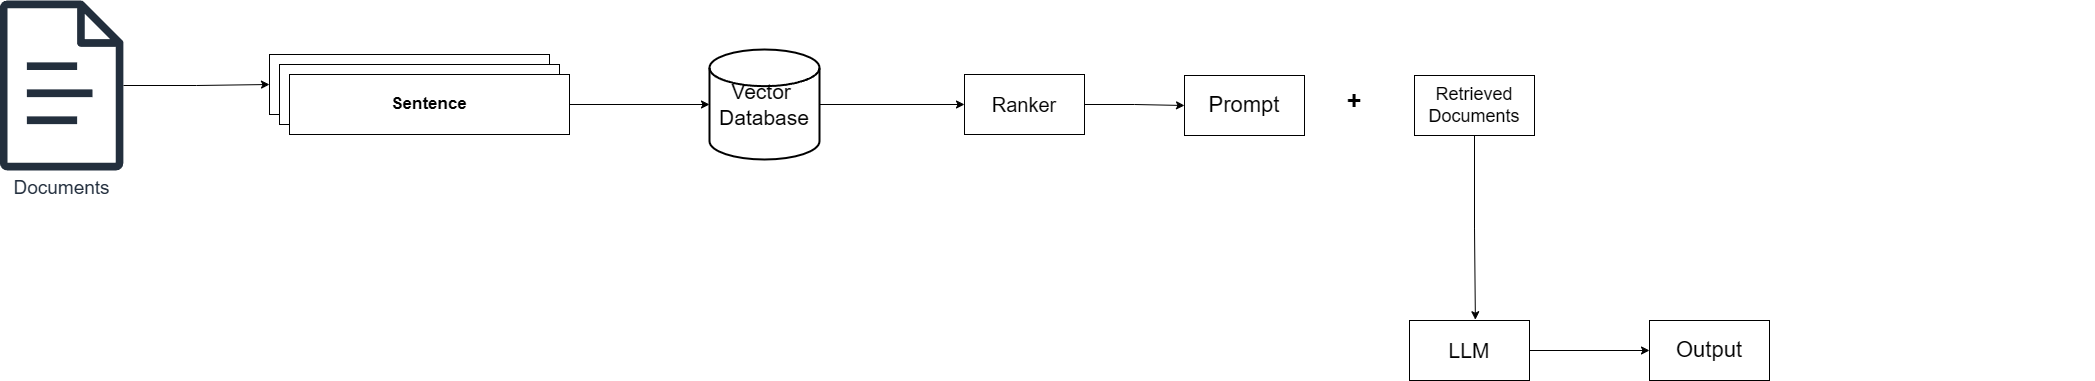

The diagram above was exported from draw.io. Its source (the exported page's mxGraphModel, read from the mxfile embedded in the PNG):
<mxGraphModel dx="1970" dy="1339" grid="1" gridSize="10" guides="1" tooltips="1" connect="1" arrows="1" fold="1" page="1" pageScale="1" pageWidth="1169" pageHeight="827" math="0" shadow="0">
  <root>
    <mxCell id="0" />
    <mxCell id="1" parent="0" />
    <mxCell id="2" style="edgeStyle=orthogonalEdgeStyle;rounded=0;orthogonalLoop=1;jettySize=auto;html=1;" edge="1" source="3" target="5" parent="1">
      <mxGeometry relative="1" as="geometry" />
    </mxCell>
    <mxCell id="3" value="&lt;font style=&quot;font-size: 19px;&quot;&gt;Documents&lt;/font&gt;" style="sketch=0;outlineConnect=0;fontColor=#232F3E;gradientColor=none;fillColor=#232F3D;strokeColor=none;dashed=0;verticalLabelPosition=bottom;verticalAlign=top;align=center;html=1;fontSize=12;fontStyle=0;aspect=fixed;pointerEvents=1;shape=mxgraph.aws4.document;" vertex="1" parent="1">
      <mxGeometry x="40" y="280" width="124.23" height="170" as="geometry" />
    </mxCell>
    <mxCell id="4" value="" style="group" vertex="1" connectable="0" parent="1">
      <mxGeometry x="310" y="334" width="300" height="80" as="geometry" />
    </mxCell>
    <mxCell id="5" value="" style="rounded=0;whiteSpace=wrap;html=1;" vertex="1" parent="4">
      <mxGeometry width="280" height="60" as="geometry" />
    </mxCell>
    <mxCell id="6" value="" style="rounded=0;whiteSpace=wrap;html=1;" vertex="1" parent="4">
      <mxGeometry x="10" y="10" width="280" height="60" as="geometry" />
    </mxCell>
    <mxCell id="7" value="&lt;b&gt;&lt;font style=&quot;font-size: 17px;&quot;&gt;Sentence&lt;/font&gt;&lt;/b&gt;" style="rounded=0;whiteSpace=wrap;html=1;" vertex="1" parent="4">
      <mxGeometry x="20" y="20" width="280" height="60" as="geometry" />
    </mxCell>
    <mxCell id="8" style="edgeStyle=orthogonalEdgeStyle;rounded=0;orthogonalLoop=1;jettySize=auto;html=1;" edge="1" source="9" target="12" parent="1">
      <mxGeometry relative="1" as="geometry" />
    </mxCell>
    <mxCell id="9" value="&lt;font style=&quot;font-size: 21px;&quot;&gt;Vector&amp;nbsp;&lt;/font&gt;&lt;div&gt;&lt;font style=&quot;font-size: 21px;&quot;&gt;Database&lt;/font&gt;&lt;/div&gt;" style="strokeWidth=2;html=1;shape=mxgraph.flowchart.database;whiteSpace=wrap;" vertex="1" parent="1">
      <mxGeometry x="750" y="329" width="110" height="110" as="geometry" />
    </mxCell>
    <mxCell id="10" style="edgeStyle=orthogonalEdgeStyle;rounded=0;orthogonalLoop=1;jettySize=auto;html=1;" edge="1" source="7" target="9" parent="1">
      <mxGeometry relative="1" as="geometry" />
    </mxCell>
    <mxCell id="11" style="edgeStyle=orthogonalEdgeStyle;rounded=0;orthogonalLoop=1;jettySize=auto;html=1;exitX=1;exitY=0.5;exitDx=0;exitDy=0;" edge="1" source="12" target="16" parent="1">
      <mxGeometry relative="1" as="geometry" />
    </mxCell>
    <mxCell id="12" value="&lt;font style=&quot;font-size: 20px;&quot;&gt;Ranker&lt;/font&gt;" style="rounded=0;whiteSpace=wrap;html=1;" vertex="1" parent="1">
      <mxGeometry x="1005" y="354" width="120" height="60" as="geometry" />
    </mxCell>
    <mxCell id="13" value="" style="group" vertex="1" connectable="0" parent="1">
      <mxGeometry x="1225" y="360" width="910" height="60" as="geometry" />
    </mxCell>
    <mxCell id="14" value="&lt;font style=&quot;font-size: 18px;&quot;&gt;Retrieved Documents&lt;/font&gt;" style="rounded=0;whiteSpace=wrap;html=1;" vertex="1" parent="13">
      <mxGeometry x="230" y="-5" width="120" height="60" as="geometry" />
    </mxCell>
    <mxCell id="15" value="&lt;b&gt;&lt;font style=&quot;font-size: 25px;&quot;&gt;+&lt;/font&gt;&lt;/b&gt;" style="text;html=1;align=center;verticalAlign=middle;whiteSpace=wrap;rounded=0;" vertex="1" parent="13">
      <mxGeometry x="140" y="5" width="60" height="30" as="geometry" />
    </mxCell>
    <mxCell id="16" value="&lt;font style=&quot;font-size: 22px;&quot;&gt;Prompt&lt;/font&gt;" style="rounded=0;whiteSpace=wrap;html=1;" vertex="1" parent="13">
      <mxGeometry y="-5" width="120" height="60" as="geometry" />
    </mxCell>
    <mxCell id="17" style="edgeStyle=orthogonalEdgeStyle;rounded=0;orthogonalLoop=1;jettySize=auto;html=1;" edge="1" source="18" target="19" parent="1">
      <mxGeometry relative="1" as="geometry" />
    </mxCell>
    <mxCell id="18" value="&lt;font style=&quot;font-size: 21px;&quot;&gt;LLM&lt;/font&gt;" style="rounded=0;whiteSpace=wrap;html=1;" vertex="1" parent="1">
      <mxGeometry x="1450" y="600" width="120" height="60" as="geometry" />
    </mxCell>
    <mxCell id="19" value="&lt;font style=&quot;font-size: 22px;&quot;&gt;Output&lt;/font&gt;" style="rounded=0;whiteSpace=wrap;html=1;" vertex="1" parent="1">
      <mxGeometry x="1690" y="600" width="120" height="60" as="geometry" />
    </mxCell>
    <mxCell id="20" style="edgeStyle=orthogonalEdgeStyle;rounded=0;orthogonalLoop=1;jettySize=auto;html=1;entryX=0.549;entryY=-0.013;entryDx=0;entryDy=0;entryPerimeter=0;" edge="1" source="14" target="18" parent="1">
      <mxGeometry relative="1" as="geometry" />
    </mxCell>
  </root>
</mxGraphModel>